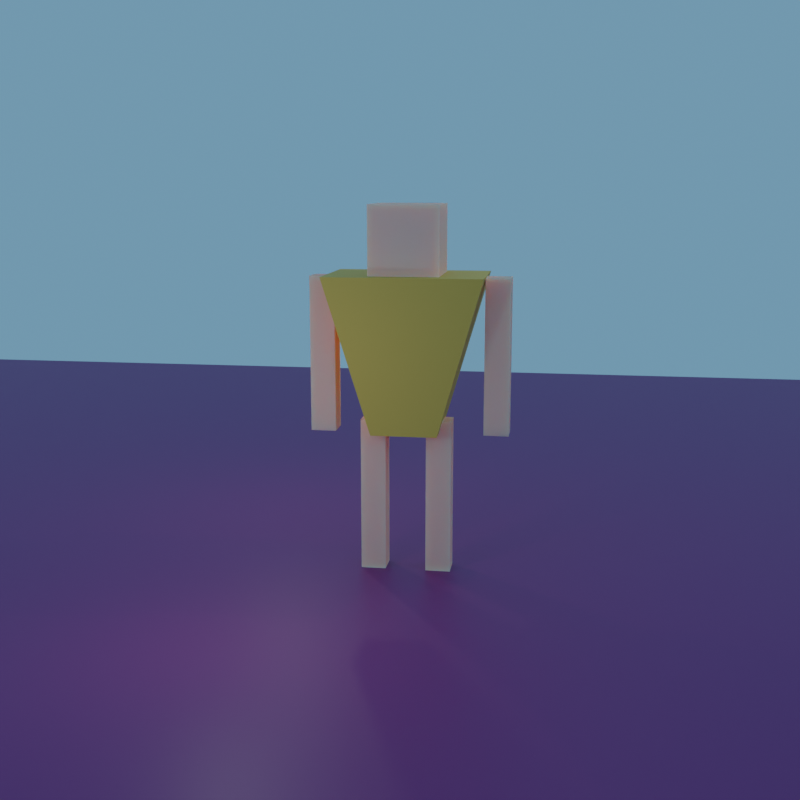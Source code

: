 # Source: Man001.blend  (saved by Blender 2.80.39; exported with 4.5.12 LTS)
import bpy
from mathutils import Matrix  # noqa: F401  (used for matrix-valued properties, if any)

bpy.ops.wm.read_factory_settings(use_empty=True)
scene = bpy.context.scene
scene.name = 'Scene'

# ---- collections
col_collection = bpy.data.collections.new('Collection'); scene.collection.children.link(col_collection)
col_man = bpy.data.collections.new('Man'); scene.collection.children.link(col_man)

# ---- materials (node trees are filled in below, after node groups)
mat_material_002 = bpy.data.materials.new('Material.002')
mat_material_002.roughness = 0.25
mat_material = bpy.data.materials.new('Material')
mat_material.alpha_threshold = 0.0
mat_material.roughness = 0.5
mat_material.line_color = (0.0, 0.0, 0.0, 1.0)
mat_material_001 = bpy.data.materials.new('Material.001')
mat_material_001.roughness = 0.25

# ---- material node trees
mat_material_002.use_nodes = True; mat_material_002.node_tree.nodes.clear()
_N = mat_material_002.node_tree.nodes; _L = mat_material_002.node_tree.links
n0 = _N.new('ShaderNodeOutputMaterial'); n0.name = 'Material Output'; n0.location = (300, 300)
n1 = _N.new('ShaderNodeBsdfPrincipled'); n1.name = 'Principled BSDF'; n1.location = (10, 300)
n1.distribution = 'GGX'
n1.subsurface_method = 'BURLEY'
n1.inputs[0].default_value = (0.2266, 0.0268, 0.1729, 1.0)
n1.inputs[3].default_value = 1.45
_L.new(n1.outputs[0], n0.inputs[0])
n0.is_active_output = True
mat_material.use_nodes = True; mat_material.node_tree.nodes.clear()
_N = mat_material.node_tree.nodes; _L = mat_material.node_tree.links
n0 = _N.new('ShaderNodeOutputMaterial'); n0.name = 'Material Output'; n0.location = (300, 300)
n1 = _N.new('ShaderNodeSubsurfaceScattering'); n1.name = 'Subsurface Scattering'; n1.location = (10, 300)
n1.falloff = 'BURLEY'
n1.inputs[0].default_value = (0.9551, 0.6117, 0.4703, 1.0)
n1.inputs[1].default_value = 1.0
_L.new(n1.outputs[0], n0.inputs[0])
n0.is_active_output = True
mat_material_001.use_nodes = True; mat_material_001.node_tree.nodes.clear()
_N = mat_material_001.node_tree.nodes; _L = mat_material_001.node_tree.links
n0 = _N.new('ShaderNodeOutputMaterial'); n0.name = 'Material Output'; n0.location = (300, 300)
n1 = _N.new('ShaderNodeBsdfPrincipled'); n1.name = 'Principled BSDF'; n1.location = (10, 300)
n1.distribution = 'GGX'
n1.subsurface_method = 'BURLEY'
n1.inputs[0].default_value = (0.8, 0.5304, 0.09108, 1.0)
n1.inputs[2].default_value = 0.6909
n1.inputs[3].default_value = 1.45
_L.new(n1.outputs[0], n0.inputs[0])
n0.is_active_output = True

# ---- world
world_world = bpy.data.worlds.new('World'); scene.world = world_world
world_world.color = (0.1379, 0.2977, 0.4672)
world_world.use_sun_shadow = False
world_world.sun_shadow_jitter_overblur = 0.0

# ---- cameras
cam_camera = bpy.data.cameras.new('Camera')
cam_camera.clip_end = 100.0
cam_camera.ortho_scale = 7.314
cam_camera.dof.focus_distance = 0.0

# ---- lights
light_light = bpy.data.lights.new('Light', 'POINT')
light_light.transmission_factor = 0.0
light_light.cutoff_distance = 30.0
light_light.energy = 100.0
light_light.shadow_buffer_clip_start = 1.001
light_light.shadow_soft_size = 0.1
light_light.shadow_maximum_resolution = 0.006
light_light.use_absolute_resolution = True
light_light_001 = bpy.data.lights.new('Light.001', 'POINT')
light_light_001.transmission_factor = 0.0
light_light_001.cutoff_distance = 30.0
light_light_001.energy = 100.0
light_light_001.shadow_buffer_clip_start = 1.001
light_light_001.shadow_soft_size = 0.1
light_light_001.shadow_maximum_resolution = 0.006
light_light_001.use_absolute_resolution = True
light_light_002 = bpy.data.lights.new('Light.002', 'POINT')
light_light_002.transmission_factor = 0.0
light_light_002.cutoff_distance = 30.0
light_light_002.energy = 100.0
light_light_002.shadow_buffer_clip_start = 1.001
light_light_002.shadow_soft_size = 0.1
light_light_002.shadow_maximum_resolution = 0.006
light_light_002.use_absolute_resolution = True

# ---- meshes
me_plane = bpy.data.meshes.new('Plane')
me_plane.from_pydata([(-25.0, -25.0, 0.0), (25.0, -25.0, 0.0), (-25.0, 25.0, 0.0), (25.0, 25.0, 0.0)], [], [(0, 1, 3, 2)])
_uv = me_plane.uv_layers.new(name='UVMap')
_uv.uv.foreach_set('vector', [0.0, 0.0, 1.0, 0.0, 1.0, 1.0, 0.0, 1.0])
me_plane.materials.append(mat_material_002)
me_plane.use_remesh_preserve_volume = False
me_plane.use_remesh_preserve_attributes = False
me_plane.use_mirror_vertex_groups = False
me_plane.update()
me_cube_001 = bpy.data.meshes.new('Cube.001')
me_cube_001.from_pydata([(1.656, 1.058, 1.0), (0.698, 0.698, -0.21), (1.656, -1.058, 1.0), (0.698, -0.698, -0.21), (-1.656, 1.058, 1.0), (-0.698, 0.698, -0.21), (-1.656, -1.058, 1.0), (-0.698, -0.698, -0.21), (0.7342, 0.7342, 1.525), (0.7342, 0.7342, 0.9907), (0.7342, -0.7342, 1.525), (0.7342, -0.7342, 0.9907), (-0.7342, 0.7342, 1.525), (-0.7342, 0.7342, 0.9907), (-0.7342, -0.7342, 1.525), (-0.7342, -0.7342, 0.9907), (1.643, -0.3525, -0.21), (1.643, -0.3525, 0.9861), (1.643, 0.1767, -0.21), (1.643, 0.1767, 0.9861), (2.172, -0.3525, -0.21), (2.172, -0.3525, 0.9861), (2.172, 0.1767, -0.21), (2.172, 0.1767, 0.9861), (-2.03, -0.3525, -0.21), (-2.03, -0.3525, 0.9861), (-2.03, 0.1767, -0.21), (-2.03, 0.1767, 0.9861), (-1.501, -0.3525, -0.21), (-1.501, -0.3525, 0.9861), (-1.501, 0.1767, -0.21), (-1.501, 0.1767, 0.9861), (-0.9626, -0.3525, -1.31), (-0.9626, -0.3525, -0.1137), (-0.9626, 0.1767, -1.31), (-0.9626, 0.1767, -0.1137), (-0.4334, -0.3525, -1.31), (-0.4334, -0.3525, -0.1137), (-0.4334, 0.1767, -1.31), (-0.4334, 0.1767, -0.1137), (0.4334, -0.3525, -1.31), (0.4334, -0.3525, -0.1137), (0.4334, 0.1767, -1.31), (0.4334, 0.1767, -0.1137), (0.9626, -0.3525, -1.31), (0.9626, -0.3525, -0.1137), (0.9626, 0.1767, -1.31), (0.9626, 0.1767, -0.1137)], [], [(0, 4, 6, 2), (3, 2, 6, 7), (7, 6, 4, 5), (5, 1, 3, 7), (1, 0, 2, 3), (5, 4, 0, 1), (8, 12, 14, 10), (11, 10, 14, 15), (15, 14, 12, 13), (13, 9, 11, 15), (9, 8, 10, 11), (13, 12, 8, 9), (16, 17, 19, 18), (18, 19, 23, 22), (22, 23, 21, 20), (20, 21, 17, 16), (18, 22, 20, 16), (23, 19, 17, 21), (24, 25, 27, 26), (26, 27, 31, 30), (30, 31, 29, 28), (28, 29, 25, 24), (26, 30, 28, 24), (31, 27, 25, 29), (32, 33, 35, 34), (34, 35, 39, 38), (38, 39, 37, 36), (36, 37, 33, 32), (34, 38, 36, 32), (39, 35, 33, 37), (40, 41, 43, 42), (42, 43, 47, 46), (46, 47, 45, 44), (44, 45, 41, 40), (42, 46, 44, 40), (47, 43, 41, 45)])
me_cube_001.polygons.foreach_set('material_index', [1, 1, 1, 1, 1, 1, 0, 0, 0, 0, 0, 0, 0, 0, 0, 0, 0, 0, 0, 0, 0, 0, 0, 0, 0, 0, 0, 0, 0, 0, 0, 0, 0, 0, 0, 0])
_uv = me_cube_001.uv_layers.new(name='UVMap')
_uv.uv.foreach_set('vector', [0.375, 0.0, 0.625, 0.0, 0.625, 0.25, 0.375, 0.25, 0.375, 0.25, 0.625, 0.25, 0.625, 0.5, 0.375, 0.5, 0.375, 0.5, 0.625, 0.5, 0.625, 0.75, 0.375, 0.75, 0.375, 0.75, 0.625, 0.75, 0.625, 1.0, 0.375, 1.0, 0.125, 0.5, 0.375, 0.5, 0.375, 0.75, 0.125, 0.75, 0.625, 0.5, 0.875, 0.5, 0.875, 0.75, 0.625, 0.75, 0.375, 0.0, 0.625, 0.0, 0.625, 0.25, 0.375, 0.25, 0.375, 0.25, 0.625, 0.25, 0.625, 0.5, 0.375, 0.5, 0.375, 0.5, 0.625, 0.5, 0.625, 0.75, 0.375, 0.75, 0.375, 0.75, 0.625, 0.75, 0.625, 1.0, 0.375, 1.0, 0.125, 0.5, 0.375, 0.5, 0.375, 0.75, 0.125, 0.75, 0.625, 0.5, 0.875, 0.5, 0.875, 0.75, 0.625, 0.75, 0.375, 0.0, 0.625, 0.0, 0.625, 0.25, 0.375, 0.25, 0.375, 0.25, 0.625, 0.25, 0.625, 0.5, 0.375, 0.5, 0.375, 0.5, 0.625, 0.5, 0.625, 0.75, 0.375, 0.75, 0.375, 0.75, 0.625, 0.75, 0.625, 1.0, 0.375, 1.0, 0.125, 0.5, 0.375, 0.5, 0.375, 0.75, 0.125, 0.75, 0.625, 0.5, 0.875, 0.5, 0.875, 0.75, 0.625, 0.75, 0.375, 0.0, 0.625, 0.0, 0.625, 0.25, 0.375, 0.25, 0.375, 0.25, 0.625, 0.25, 0.625, 0.5, 0.375, 0.5, 0.375, 0.5, 0.625, 0.5, 0.625, 0.75, 0.375, 0.75, 0.375, 0.75, 0.625, 0.75, 0.625, 1.0, 0.375, 1.0, 0.125, 0.5, 0.375, 0.5, 0.375, 0.75, 0.125, 0.75, 0.625, 0.5, 0.875, 0.5, 0.875, 0.75, 0.625, 0.75, 0.375, 0.0, 0.625, 0.0, 0.625, 0.25, 0.375, 0.25, 0.375, 0.25, 0.625, 0.25, 0.625, 0.5, 0.375, 0.5, 0.375, 0.5, 0.625, 0.5, 0.625, 0.75, 0.375, 0.75, 0.375, 0.75, 0.625, 0.75, 0.625, 1.0, 0.375, 1.0, 0.125, 0.5, 0.375, 0.5, 0.375, 0.75, 0.125, 0.75, 0.625, 0.5, 0.875, 0.5, 0.875, 0.75, 0.625, 0.75, 0.375, 0.0, 0.625, 0.0, 0.625, 0.25, 0.375, 0.25, 0.375, 0.25, 0.625, 0.25, 0.625, 0.5, 0.375, 0.5, 0.375, 0.5, 0.625, 0.5, 0.625, 0.75, 0.375, 0.75, 0.375, 0.75, 0.625, 0.75, 0.625, 1.0, 0.375, 1.0, 0.125, 0.5, 0.375, 0.5, 0.375, 0.75, 0.125, 0.75, 0.625, 0.5, 0.875, 0.5, 0.875, 0.75, 0.625, 0.75])
me_cube_001.materials.append(mat_material)
me_cube_001.materials.append(mat_material_001)
me_cube_001.use_remesh_preserve_volume = False
me_cube_001.use_remesh_preserve_attributes = False
me_cube_001.use_mirror_vertex_groups = False
me_cube_001.update()
arm_armature = bpy.data.armatures.new('Armature')  # bones are not reproduced

# ---- objects
ob_light = bpy.data.objects.new('Light', light_light)
ob_camera = bpy.data.objects.new('Camera', cam_camera)
ob_light_001 = bpy.data.objects.new('Light.001', light_light_001)
ob_light_002 = bpy.data.objects.new('Light.002', light_light_002)
ob_plane = bpy.data.objects.new('Plane', me_plane)
ob_armature = bpy.data.objects.new('Armature', arm_armature)
ob_body = bpy.data.objects.new('Body', me_cube_001)

# ---- transforms, parenting, visibility, modifiers, constraints
ob_light.location = (4.076, 1.005, 11.96)
ob_light.rotation_euler = (0.6503, 0.05522, 1.866)
ob_light.lock_rotations_4d = False
ob_light.empty_display_type = 'ARROWS'
ob_light.color = (0.0, 0.0, 0.0, 0.0)
ob_light.lineart.crease_threshold = 0.0
ob_camera.location = (3.317, -22.99, 8.299)
ob_camera.rotation_euler = (1.374, -1.45e-05, 0.1506)
ob_camera.lock_rotations_4d = False
ob_camera.empty_display_type = 'ARROWS'
ob_camera.color = (0.0, 0.0, 0.0, 0.0)
ob_camera.display_type = 'WIRE'
ob_camera.lineart.crease_threshold = 0.0
ob_light_001.location = (-3.573, 3.788, 5.575)
ob_light_001.rotation_euler = (0.6503, 0.05522, 1.866)
ob_light_001.lock_rotations_4d = False
ob_light_001.empty_display_type = 'ARROWS'
ob_light_001.color = (0.0, 0.0, 0.0, 0.0)
ob_light_001.lineart.crease_threshold = 0.0
ob_light_002.location = (-2.634, -4.958, 4.134)
ob_light_002.rotation_euler = (0.6503, 0.05522, 1.866)
ob_light_002.lock_rotations_4d = False
ob_light_002.empty_display_type = 'ARROWS'
ob_light_002.color = (0.0, 0.0, 0.0, 0.0)
ob_light_002.lineart.crease_threshold = 0.0
ob_plane.location = (0.0, 0.0, 0.0)
ob_plane.lineart.crease_threshold = 0.0
ob_armature.location = (0.0, 0.0, 3.202)
ob_armature.scale = (2.949, 2.949, 2.949)
ob_armature.show_in_front = True
ob_armature.lineart.crease_threshold = 0.0
ob_body.parent = ob_armature
ob_body.matrix_parent_inverse = Matrix(((0.3391, -0.0, 0.0, -0.0), (-0.0, 0.3391, -0.0, 0.0), (0.0, -0.0, 0.3391, -1.086), (-0.0, 0.0, -0.0, 1.0)))
ob_body.location = (0.0, 0.0, 3.601)
ob_body.scale = (1.0, 1.0, 2.749)
ob_body.lock_rotations_4d = False
ob_body.empty_display_type = 'ARROWS'
ob_body.lineart.crease_threshold = 0.0
_vg = ob_body.vertex_groups.new(name='Body')
_vg = ob_body.vertex_groups.new(name='Head')
_vg.add([8, 9, 10, 11, 12, 13, 14, 15], 1.0, 'REPLACE')
_vg = ob_body.vertex_groups.new(name='RightArm')
for _i, _w in zip([0, 1, 2, 4, 6, 16, 17, 18, 19, 20, 21, 22, 23], [0.9017, 0.02287, 0.8685, 0.06584, 0.0186, 1.0, 1.0, 1.0, 1.0, 1.0, 1.0, 1.0, 1.0]): _vg.add([_i], _w, 'REPLACE')
_vg = ob_body.vertex_groups.new(name='LeftArm')
for _i, _w in zip([0, 2, 4, 6, 7, 24, 25, 26, 27, 28, 29, 30, 31], [0.04945, 0.06876, 0.8713, 0.9319, 0.02417, 1.0, 1.0, 1.0, 1.0, 1.0, 1.0, 1.0, 1.0]): _vg.add([_i], _w, 'REPLACE')
_vg = ob_body.vertex_groups.new(name='LeftLeg')
for _i, _w in zip([1, 3, 4, 5, 6, 7, 32, 33, 34, 35, 36, 37, 38, 39], [0.1144, 0.07445, 0.05514, 0.8973, 0.006421, 0.8457, 1.0, 1.0, 1.0, 1.0, 1.0, 1.0, 1.0, 1.0]): _vg.add([_i], _w, 'REPLACE')
_vg = ob_body.vertex_groups.new(name='RightLeg')
for _i, _w in zip([0, 1, 2, 3, 5, 7, 40, 41, 42, 43, 44, 45, 46, 47], [0.03103, 0.8439, 0.05561, 0.8965, 0.0738, 0.1127, 1.0, 1.0, 1.0, 1.0, 1.0, 1.0, 1.0, 1.0]): _vg.add([_i], _w, 'REPLACE')
_m = ob_body.modifiers.new('Armature', 'ARMATURE')
_m.object = ob_armature

# ---- collection membership
col_collection.objects.link(ob_light)
col_collection.objects.link(ob_camera)
col_collection.objects.link(ob_light_001)
col_collection.objects.link(ob_light_002)
col_collection.objects.link(ob_plane)
col_collection.objects.link(ob_armature)
col_man.objects.link(ob_body)

# ---- scene / render settings (as saved in the file)
scene.camera = ob_camera
scene.frame_start = 1; scene.frame_end = 250; scene.frame_set(1)
scene.render.engine = 'CYCLES'
scene.render.resolution_x = 1080
scene.cycles.use_denoising = False
scene.cycles.samples = 1024
scene.cycles.sampling_pattern = 'TABULATED_SOBOL'
scene.cycles.use_adaptive_sampling = False
scene.cycles.use_light_tree = False
scene.view_settings.view_transform = 'Filmic'
bpy.context.view_layer.update()
